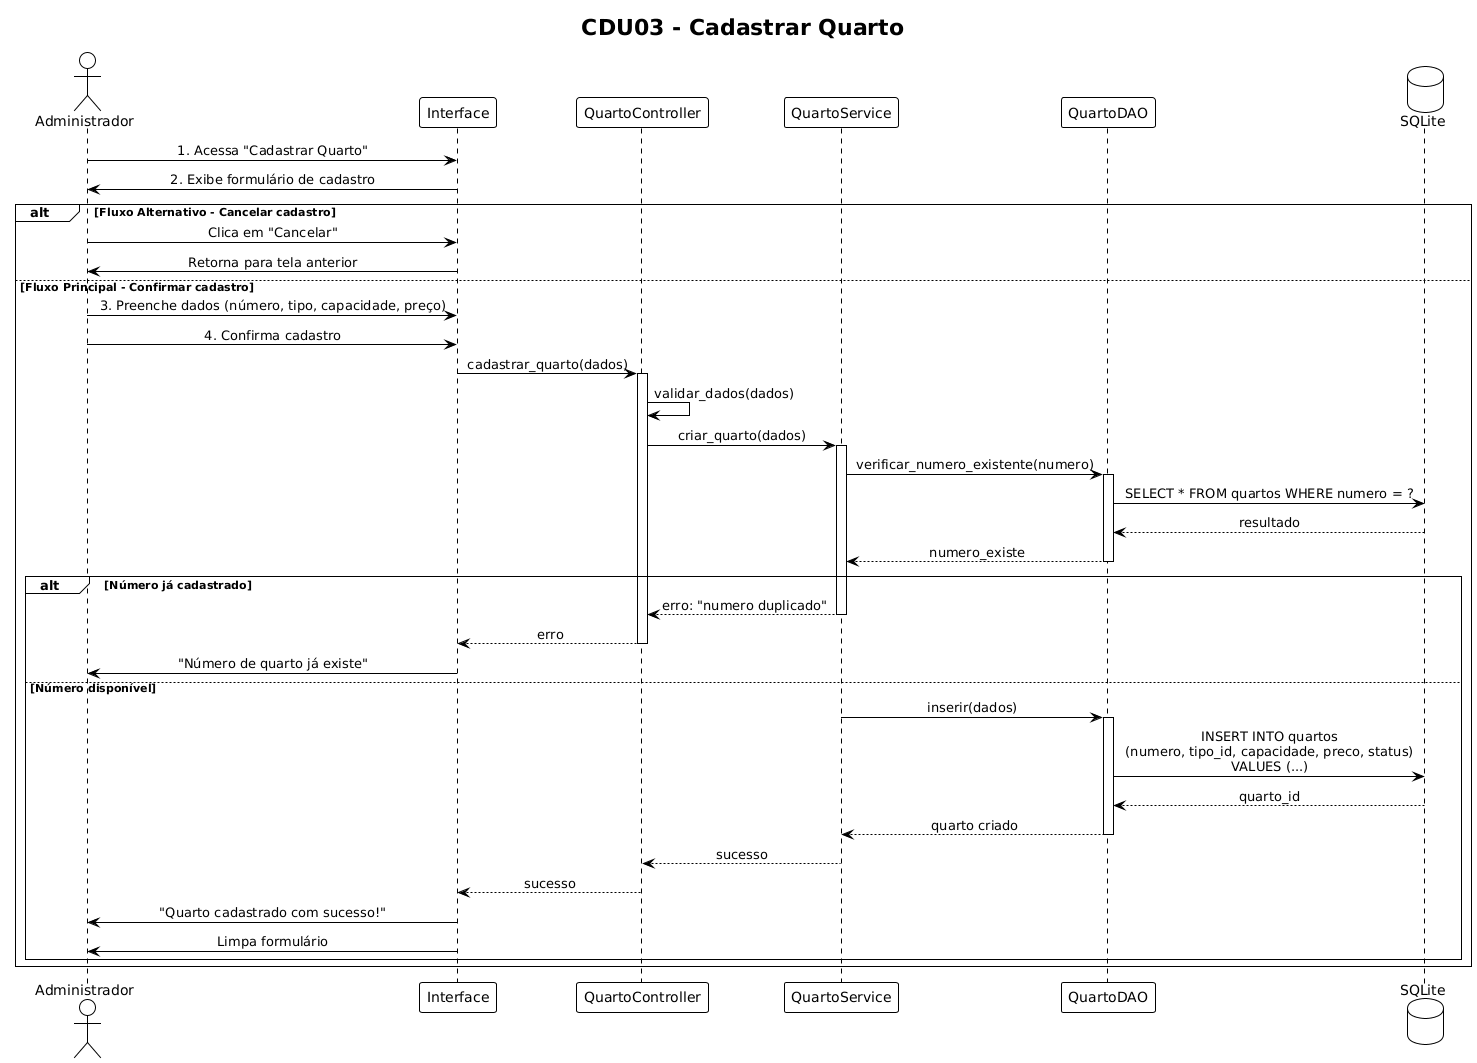

The diagram above was rendered by PlantUML. Its source (embedded in the PNG):
@startuml
!theme plain
skinparam sequenceMessageAlign center

title CDU03 - Cadastrar Quarto

actor "Administrador" as Admin
participant "Interface" as UI
participant "QuartoController" as Controller
participant "QuartoService" as Service
participant "QuartoDAO" as DAO
database "SQLite" as DB

Admin -> UI: 1. Acessa "Cadastrar Quarto"
UI -> Admin: 2. Exibe formulário de cadastro

alt Fluxo Alternativo - Cancelar cadastro
    Admin -> UI: Clica em "Cancelar"
    UI -> Admin: Retorna para tela anterior
    
else Fluxo Principal - Confirmar cadastro
    Admin -> UI: 3. Preenche dados (número, tipo, capacidade, preço)
    Admin -> UI: 4. Confirma cadastro
    
    UI -> Controller: cadastrar_quarto(dados)
    activate Controller
    
    Controller -> Controller: validar_dados(dados)
    
    Controller -> Service: criar_quarto(dados)
    activate Service
    
    Service -> DAO: verificar_numero_existente(numero)
    activate DAO
    
    DAO -> DB: SELECT * FROM quartos WHERE numero = ?
    DB --> DAO: resultado
    
    DAO --> Service: numero_existe
    deactivate DAO
    
    alt Número já cadastrado
        Service --> Controller: erro: "numero duplicado"
        deactivate Service
        Controller --> UI: erro
        deactivate Controller
        UI -> Admin: "Número de quarto já existe"
    else Número disponível
        Service -> DAO: inserir(dados)
        activate DAO
        
        DAO -> DB: INSERT INTO quartos\n(numero, tipo_id, capacidade, preco, status)\nVALUES (...)
        DB --> DAO: quarto_id
        
        DAO --> Service: quarto criado
        deactivate DAO
        
        Service --> Controller: sucesso
        deactivate Service
        
        Controller --> UI: sucesso
        deactivate Controller
        
        UI -> Admin: "Quarto cadastrado com sucesso!"
        UI -> Admin: Limpa formulário
    end
end
@enduml